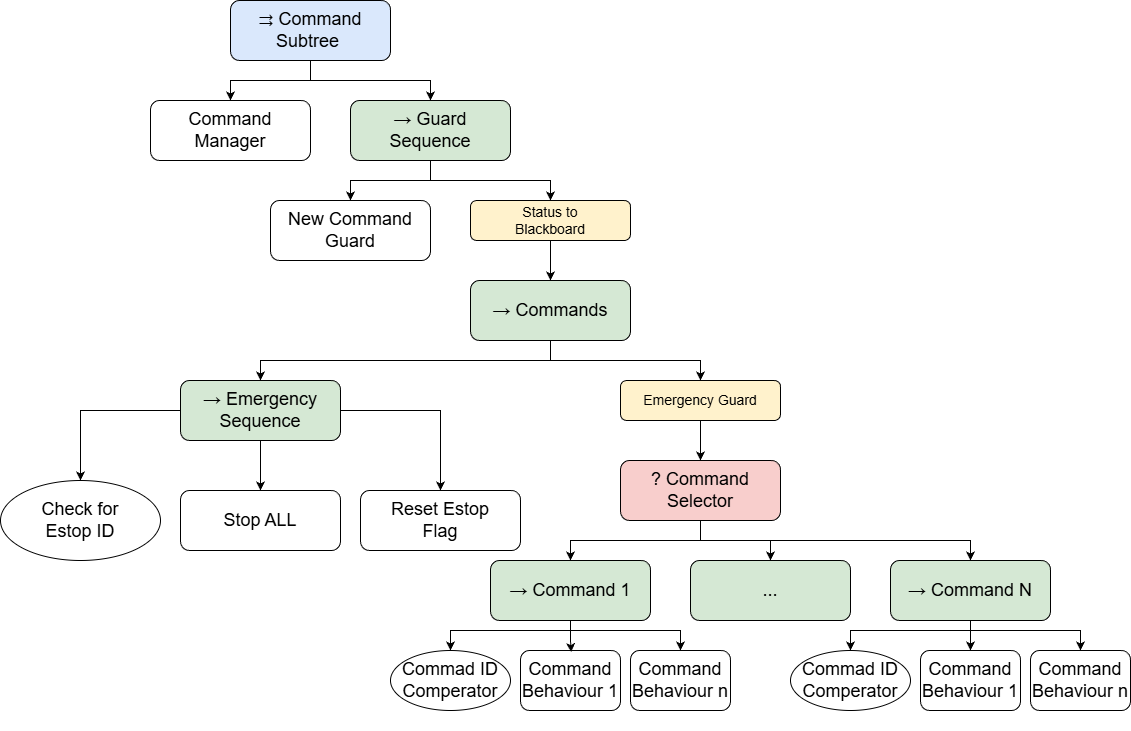

The diagram above was exported from draw.io. Its source (the exported page's mxGraphModel, read from the mxfile embedded in the PNG):
<mxGraphModel dx="2916" dy="1149" grid="1" gridSize="10" guides="1" tooltips="1" connect="1" arrows="1" fold="1" page="1" pageScale="1" pageWidth="850" pageHeight="1100" math="0" shadow="0">
  <root>
    <mxCell id="0" />
    <mxCell id="1" parent="0" />
    <mxCell id="45clzfbc-SvKCWH05tex-43" style="edgeStyle=orthogonalEdgeStyle;rounded=0;orthogonalLoop=1;jettySize=auto;html=1;" edge="1" parent="1" source="45clzfbc-SvKCWH05tex-19" target="45clzfbc-SvKCWH05tex-20">
      <mxGeometry relative="1" as="geometry" />
    </mxCell>
    <mxCell id="45clzfbc-SvKCWH05tex-44" style="edgeStyle=orthogonalEdgeStyle;rounded=0;orthogonalLoop=1;jettySize=auto;html=1;" edge="1" parent="1" source="45clzfbc-SvKCWH05tex-19" target="45clzfbc-SvKCWH05tex-21">
      <mxGeometry relative="1" as="geometry" />
    </mxCell>
    <mxCell id="45clzfbc-SvKCWH05tex-19" value="⇉ Command Subtree&amp;nbsp;" style="rounded=1;whiteSpace=wrap;html=1;align=center;fontSize=18;strokeColor=#000000;fillColor=#dae8fc;" vertex="1" parent="1">
      <mxGeometry x="160" y="340" width="160" height="60" as="geometry" />
    </mxCell>
    <mxCell id="45clzfbc-SvKCWH05tex-20" value="Command Manager" style="shape=rect;rounded=1;whiteSpace=wrap;html=1;align=center;fontSize=18;strokeColor=#000000;fillColor=#ffffff;" vertex="1" parent="1">
      <mxGeometry x="80" y="440" width="160" height="60" as="geometry" />
    </mxCell>
    <mxCell id="45clzfbc-SvKCWH05tex-45" style="edgeStyle=orthogonalEdgeStyle;rounded=0;orthogonalLoop=1;jettySize=auto;html=1;" edge="1" parent="1" source="45clzfbc-SvKCWH05tex-21" target="45clzfbc-SvKCWH05tex-23">
      <mxGeometry relative="1" as="geometry" />
    </mxCell>
    <mxCell id="45clzfbc-SvKCWH05tex-46" style="edgeStyle=orthogonalEdgeStyle;rounded=0;orthogonalLoop=1;jettySize=auto;html=1;" edge="1" parent="1" source="45clzfbc-SvKCWH05tex-21" target="45clzfbc-SvKCWH05tex-25">
      <mxGeometry relative="1" as="geometry" />
    </mxCell>
    <mxCell id="45clzfbc-SvKCWH05tex-21" value="→ Guard Sequence" style="rounded=1;whiteSpace=wrap;html=1;align=center;fontSize=18;strokeColor=#000000;fillColor=#d5e8d4;" vertex="1" parent="1">
      <mxGeometry x="280" y="440" width="160" height="60" as="geometry" />
    </mxCell>
    <mxCell id="45clzfbc-SvKCWH05tex-23" value="New Command&lt;div&gt;Guard&lt;/div&gt;" style="shape=rect;rounded=1;whiteSpace=wrap;html=1;align=center;fontSize=18;strokeColor=#000000;fillColor=#ffffff;" vertex="1" parent="1">
      <mxGeometry x="200" y="540" width="160" height="60" as="geometry" />
    </mxCell>
    <mxCell id="45clzfbc-SvKCWH05tex-53" value="" style="edgeStyle=orthogonalEdgeStyle;rounded=0;orthogonalLoop=1;jettySize=auto;html=1;" edge="1" parent="1" source="45clzfbc-SvKCWH05tex-24" target="45clzfbc-SvKCWH05tex-28">
      <mxGeometry relative="1" as="geometry" />
    </mxCell>
    <mxCell id="45clzfbc-SvKCWH05tex-24" value="Emergency Guard" style="rounded=1;whiteSpace=wrap;html=1;align=center;fontSize=14;strokeColor=#000000;fillColor=#fff2cc;" vertex="1" parent="1">
      <mxGeometry x="550" y="720" width="160" height="40" as="geometry" />
    </mxCell>
    <mxCell id="45clzfbc-SvKCWH05tex-47" style="edgeStyle=orthogonalEdgeStyle;rounded=0;orthogonalLoop=1;jettySize=auto;html=1;entryX=0.5;entryY=0;entryDx=0;entryDy=0;" edge="1" parent="1" source="45clzfbc-SvKCWH05tex-25" target="45clzfbc-SvKCWH05tex-26">
      <mxGeometry relative="1" as="geometry" />
    </mxCell>
    <mxCell id="45clzfbc-SvKCWH05tex-25" value="Status to&lt;div&gt;Blackboard&lt;/div&gt;" style="rounded=1;whiteSpace=wrap;html=1;align=center;fontSize=14;strokeColor=#000000;fillColor=#fff2cc;" vertex="1" parent="1">
      <mxGeometry x="400" y="540" width="160" height="40" as="geometry" />
    </mxCell>
    <mxCell id="45clzfbc-SvKCWH05tex-64" style="edgeStyle=orthogonalEdgeStyle;rounded=0;orthogonalLoop=1;jettySize=auto;html=1;" edge="1" parent="1" source="45clzfbc-SvKCWH05tex-26" target="45clzfbc-SvKCWH05tex-27">
      <mxGeometry relative="1" as="geometry">
        <Array as="points">
          <mxPoint x="480" y="700" />
          <mxPoint x="190" y="700" />
        </Array>
      </mxGeometry>
    </mxCell>
    <mxCell id="45clzfbc-SvKCWH05tex-65" style="edgeStyle=orthogonalEdgeStyle;rounded=0;orthogonalLoop=1;jettySize=auto;html=1;" edge="1" parent="1" source="45clzfbc-SvKCWH05tex-26" target="45clzfbc-SvKCWH05tex-24">
      <mxGeometry relative="1" as="geometry" />
    </mxCell>
    <mxCell id="45clzfbc-SvKCWH05tex-26" value="→ Commands" style="rounded=1;whiteSpace=wrap;html=1;align=center;fontSize=18;strokeColor=#000000;fillColor=#d5e8d4;" vertex="1" parent="1">
      <mxGeometry x="400" y="620" width="160" height="60" as="geometry" />
    </mxCell>
    <mxCell id="45clzfbc-SvKCWH05tex-54" style="edgeStyle=orthogonalEdgeStyle;rounded=0;orthogonalLoop=1;jettySize=auto;html=1;" edge="1" parent="1" source="45clzfbc-SvKCWH05tex-27" target="45clzfbc-SvKCWH05tex-31">
      <mxGeometry relative="1" as="geometry" />
    </mxCell>
    <mxCell id="45clzfbc-SvKCWH05tex-55" style="edgeStyle=orthogonalEdgeStyle;rounded=0;orthogonalLoop=1;jettySize=auto;html=1;" edge="1" parent="1" source="45clzfbc-SvKCWH05tex-27" target="45clzfbc-SvKCWH05tex-49">
      <mxGeometry relative="1" as="geometry" />
    </mxCell>
    <mxCell id="45clzfbc-SvKCWH05tex-56" style="edgeStyle=orthogonalEdgeStyle;rounded=0;orthogonalLoop=1;jettySize=auto;html=1;" edge="1" parent="1" source="45clzfbc-SvKCWH05tex-27" target="45clzfbc-SvKCWH05tex-50">
      <mxGeometry relative="1" as="geometry" />
    </mxCell>
    <mxCell id="45clzfbc-SvKCWH05tex-27" value="→ Emergency Sequence" style="rounded=1;whiteSpace=wrap;html=1;align=center;fontSize=18;strokeColor=#000000;fillColor=#d5e8d4;" vertex="1" parent="1">
      <mxGeometry x="110" y="720" width="160" height="60" as="geometry" />
    </mxCell>
    <mxCell id="45clzfbc-SvKCWH05tex-57" style="edgeStyle=orthogonalEdgeStyle;rounded=0;orthogonalLoop=1;jettySize=auto;html=1;" edge="1" parent="1" source="45clzfbc-SvKCWH05tex-28" target="45clzfbc-SvKCWH05tex-34">
      <mxGeometry relative="1" as="geometry" />
    </mxCell>
    <mxCell id="45clzfbc-SvKCWH05tex-59" style="edgeStyle=orthogonalEdgeStyle;rounded=0;orthogonalLoop=1;jettySize=auto;html=1;" edge="1" parent="1" source="45clzfbc-SvKCWH05tex-28" target="45clzfbc-SvKCWH05tex-58">
      <mxGeometry relative="1" as="geometry" />
    </mxCell>
    <mxCell id="45clzfbc-SvKCWH05tex-63" style="edgeStyle=orthogonalEdgeStyle;rounded=0;orthogonalLoop=1;jettySize=auto;html=1;" edge="1" parent="1" source="45clzfbc-SvKCWH05tex-28" target="45clzfbc-SvKCWH05tex-41">
      <mxGeometry relative="1" as="geometry">
        <Array as="points">
          <mxPoint x="630" y="880" />
          <mxPoint x="900" y="880" />
        </Array>
      </mxGeometry>
    </mxCell>
    <mxCell id="45clzfbc-SvKCWH05tex-28" value="? Command Selector" style="rounded=1;whiteSpace=wrap;html=1;align=center;fontSize=18;strokeColor=#000000;fillColor=#f8cecc;" vertex="1" parent="1">
      <mxGeometry x="550" y="800" width="160" height="60" as="geometry" />
    </mxCell>
    <mxCell id="45clzfbc-SvKCWH05tex-31" value="&lt;span style=&quot;font-size: 18px;&quot;&gt;Check for&lt;/span&gt;&lt;div&gt;&lt;span style=&quot;font-size: 18px;&quot;&gt;Estop ID&lt;/span&gt;&lt;/div&gt;" style="ellipse;whiteSpace=wrap;html=1;" vertex="1" parent="1">
      <mxGeometry x="-70" y="820" width="160" height="80" as="geometry" />
    </mxCell>
    <mxCell id="45clzfbc-SvKCWH05tex-68" style="edgeStyle=orthogonalEdgeStyle;rounded=0;orthogonalLoop=1;jettySize=auto;html=1;" edge="1" parent="1" source="45clzfbc-SvKCWH05tex-34" target="45clzfbc-SvKCWH05tex-32">
      <mxGeometry relative="1" as="geometry">
        <Array as="points">
          <mxPoint x="500" y="970" />
          <mxPoint x="380" y="970" />
        </Array>
      </mxGeometry>
    </mxCell>
    <mxCell id="45clzfbc-SvKCWH05tex-70" style="edgeStyle=orthogonalEdgeStyle;rounded=0;orthogonalLoop=1;jettySize=auto;html=1;" edge="1" parent="1" source="45clzfbc-SvKCWH05tex-34" target="45clzfbc-SvKCWH05tex-36">
      <mxGeometry relative="1" as="geometry">
        <Array as="points">
          <mxPoint x="500" y="970" />
          <mxPoint x="610" y="970" />
        </Array>
      </mxGeometry>
    </mxCell>
    <mxCell id="45clzfbc-SvKCWH05tex-34" value="→ Command 1" style="rounded=1;whiteSpace=wrap;html=1;align=center;fontSize=18;strokeColor=#000000;fillColor=#d5e8d4;" vertex="1" parent="1">
      <mxGeometry x="420" y="900" width="160" height="60" as="geometry" />
    </mxCell>
    <mxCell id="45clzfbc-SvKCWH05tex-40" value="Command Behaviour 1" style="shape=rect;rounded=1;whiteSpace=wrap;html=1;align=center;fontSize=18;strokeColor=#000000;fillColor=#ffffff;" vertex="1" parent="1">
      <mxGeometry x="850" y="990" width="100" height="60" as="geometry" />
    </mxCell>
    <mxCell id="45clzfbc-SvKCWH05tex-71" style="edgeStyle=orthogonalEdgeStyle;rounded=0;orthogonalLoop=1;jettySize=auto;html=1;" edge="1" parent="1" source="45clzfbc-SvKCWH05tex-41" target="45clzfbc-SvKCWH05tex-67">
      <mxGeometry relative="1" as="geometry">
        <Array as="points">
          <mxPoint x="900" y="970" />
          <mxPoint x="780" y="970" />
        </Array>
      </mxGeometry>
    </mxCell>
    <mxCell id="45clzfbc-SvKCWH05tex-72" style="edgeStyle=orthogonalEdgeStyle;rounded=0;orthogonalLoop=1;jettySize=auto;html=1;entryX=0.5;entryY=0;entryDx=0;entryDy=0;" edge="1" parent="1" source="45clzfbc-SvKCWH05tex-41" target="45clzfbc-SvKCWH05tex-40">
      <mxGeometry relative="1" as="geometry" />
    </mxCell>
    <mxCell id="45clzfbc-SvKCWH05tex-73" style="edgeStyle=orthogonalEdgeStyle;rounded=0;orthogonalLoop=1;jettySize=auto;html=1;" edge="1" parent="1" source="45clzfbc-SvKCWH05tex-41" target="45clzfbc-SvKCWH05tex-42">
      <mxGeometry relative="1" as="geometry">
        <Array as="points">
          <mxPoint x="900" y="970" />
          <mxPoint x="1010" y="970" />
        </Array>
      </mxGeometry>
    </mxCell>
    <mxCell id="45clzfbc-SvKCWH05tex-41" value="→ Command N" style="rounded=1;whiteSpace=wrap;html=1;align=center;fontSize=18;strokeColor=#000000;fillColor=#d5e8d4;" vertex="1" parent="1">
      <mxGeometry x="820" y="900" width="160" height="60" as="geometry" />
    </mxCell>
    <mxCell id="45clzfbc-SvKCWH05tex-42" value="Command Behaviour n" style="shape=rect;rounded=1;whiteSpace=wrap;html=1;align=center;fontSize=18;strokeColor=#000000;fillColor=#ffffff;" vertex="1" parent="1">
      <mxGeometry x="960" y="990" width="100" height="60" as="geometry" />
    </mxCell>
    <mxCell id="45clzfbc-SvKCWH05tex-49" value="Stop ALL" style="shape=rect;rounded=1;whiteSpace=wrap;html=1;align=center;fontSize=18;strokeColor=#000000;fillColor=#ffffff;" vertex="1" parent="1">
      <mxGeometry x="110" y="830" width="160" height="60" as="geometry" />
    </mxCell>
    <mxCell id="45clzfbc-SvKCWH05tex-50" value="Reset Estop&lt;div&gt;Flag&lt;/div&gt;" style="shape=rect;rounded=1;whiteSpace=wrap;html=1;align=center;fontSize=18;strokeColor=#000000;fillColor=#ffffff;" vertex="1" parent="1">
      <mxGeometry x="290" y="830" width="160" height="60" as="geometry" />
    </mxCell>
    <mxCell id="45clzfbc-SvKCWH05tex-58" value="..." style="rounded=1;whiteSpace=wrap;html=1;align=center;fontSize=18;strokeColor=#000000;fillColor=#d5e8d4;" vertex="1" parent="1">
      <mxGeometry x="620" y="900" width="160" height="60" as="geometry" />
    </mxCell>
    <mxCell id="45clzfbc-SvKCWH05tex-62" value="" style="group" vertex="1" connectable="0" parent="1">
      <mxGeometry x="280" y="990" width="380" height="80" as="geometry" />
    </mxCell>
    <mxCell id="45clzfbc-SvKCWH05tex-32" value="&lt;span style=&quot;font-size: 18px;&quot;&gt;Commad ID&lt;/span&gt;&lt;div&gt;&lt;span style=&quot;font-size: 18px;&quot;&gt;Comperator&lt;/span&gt;&lt;/div&gt;" style="ellipse;whiteSpace=wrap;html=1;" vertex="1" parent="45clzfbc-SvKCWH05tex-62">
      <mxGeometry x="40" width="120" height="60" as="geometry" />
    </mxCell>
    <mxCell id="45clzfbc-SvKCWH05tex-33" value="Command Behaviour 1" style="shape=rect;rounded=1;whiteSpace=wrap;html=1;align=center;fontSize=18;strokeColor=#000000;fillColor=#ffffff;" vertex="1" parent="45clzfbc-SvKCWH05tex-62">
      <mxGeometry x="170" width="100" height="60" as="geometry" />
    </mxCell>
    <mxCell id="45clzfbc-SvKCWH05tex-36" value="Command Behaviour n" style="shape=rect;rounded=1;whiteSpace=wrap;html=1;align=center;fontSize=18;strokeColor=#000000;fillColor=#ffffff;" vertex="1" parent="45clzfbc-SvKCWH05tex-62">
      <mxGeometry x="280" width="100" height="60" as="geometry" />
    </mxCell>
    <mxCell id="45clzfbc-SvKCWH05tex-67" value="&lt;span style=&quot;font-size: 18px;&quot;&gt;Commad ID&lt;/span&gt;&lt;div&gt;&lt;span style=&quot;font-size: 18px;&quot;&gt;Comperator&lt;/span&gt;&lt;/div&gt;" style="ellipse;whiteSpace=wrap;html=1;" vertex="1" parent="1">
      <mxGeometry x="720" y="990" width="120" height="60" as="geometry" />
    </mxCell>
    <mxCell id="45clzfbc-SvKCWH05tex-69" style="edgeStyle=orthogonalEdgeStyle;rounded=0;orthogonalLoop=1;jettySize=auto;html=1;entryX=0.507;entryY=0.027;entryDx=0;entryDy=0;entryPerimeter=0;" edge="1" parent="1" source="45clzfbc-SvKCWH05tex-34" target="45clzfbc-SvKCWH05tex-33">
      <mxGeometry relative="1" as="geometry" />
    </mxCell>
  </root>
</mxGraphModel>